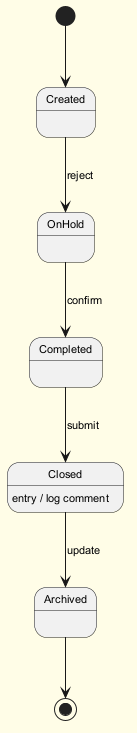

The diagram above was rendered by PlantUML. Its source (embedded in the PNG):
@startuml
skinparam backgroundColor #FFFDE7
skinparam classBackgroundColor #FFF9C4
skinparam classBorderColor #F57F17
skinparam defaultFontSize 11
[*] --> Created
Created --> OnHold : reject
OnHold --> Completed : confirm
Completed --> Closed : submit
Closed --> Archived : update
Closed : entry / log comment
Archived --> [*]
@enduml